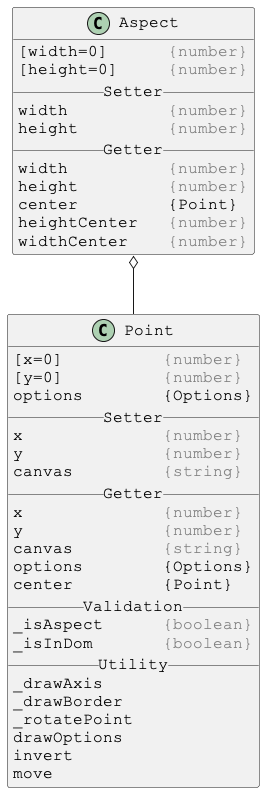

The diagram above was rendered by PlantUML. Its source (embedded in the PNG):
@startuml

skinparam DefaultFontSize 16
skinparam DefaultFontName Courier New

class Aspect {
[width=0]      <color:gray>{number}</color>
[height=0]     <color:gray>{number}</color>
__ Setter __
width          <color:gray>{number}</color>
height         <color:gray>{number}</color>
__ Getter __
width          <color:gray>{number}</color>
height         <color:gray>{number}</color>
center         {Point}
heightCenter   <color:gray>{number}</color>
widthCenter    <color:gray>{number}</color>
}

Aspect o-- Point



skinparam DefaultFontSize 16
skinparam DefaultFontName Courier New

class Point {
[x=0]          <color:gray>{number}</color>
[y=0]          <color:gray>{number}</color>
options        {Options}
__ Setter __
x              <color:gray>{number}</color>
y              <color:gray>{number}</color>
canvas         <color:gray>{string}</color>
__ Getter __
x              <color:gray>{number}</color>
y              <color:gray>{number}</color>
canvas         <color:gray>{string}</color>
options        {Options}
center         {Point}
__ Validation __
_isAspect      <color:gray>{boolean}</color>
_isInDom       <color:gray>{boolean}</color>
__ Utility __
_drawAxis
_drawBorder
_rotatePoint
drawOptions
invert
move
}

@enduml